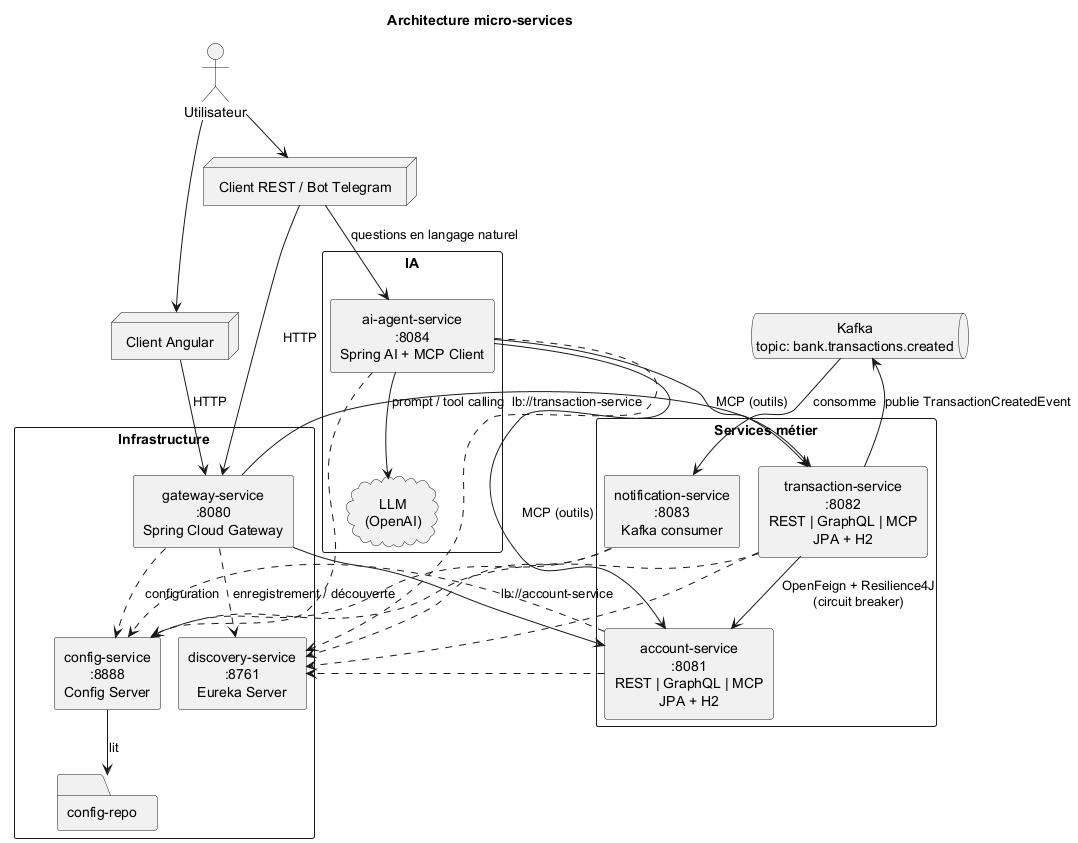

The diagram above was rendered by PlantUML. Its source (embedded in the PNG):
@startuml architecture
!pragma layout smetana
title Architecture micro-services
skinparam shadowing false
skinparam componentStyle rectangle
skinparam defaultTextAlignment center

actor "Utilisateur" as user
node "Client Angular" as angular
node "Client REST / Bot Telegram" as telegram

rectangle "Infrastructure" {
  component "gateway-service\n:8080\nSpring Cloud Gateway" as gateway
  component "discovery-service\n:8761\nEureka Server" as eureka
  component "config-service\n:8888\nConfig Server" as config
  folder "config-repo" as repo
}

rectangle "Services métier" {
  component "account-service\n:8081\nREST | GraphQL | MCP\nJPA + H2" as account
  component "transaction-service\n:8082\nREST | GraphQL | MCP\nJPA + H2" as transaction
  component "notification-service\n:8083\nKafka consumer" as notification
}

queue "Kafka\ntopic: bank.transactions.created" as kafka

rectangle "IA" {
  component "ai-agent-service\n:8084\nSpring AI + MCP Client" as agent
  cloud "LLM\n(OpenAI)" as llm
}

user --> angular
user --> telegram
angular --> gateway : HTTP
telegram --> gateway : HTTP
telegram --> agent : questions en langage naturel

gateway --> account : lb://account-service
gateway --> transaction : lb://transaction-service

transaction --> account : OpenFeign + Resilience4J\n(circuit breaker)
transaction --> kafka : publie TransactionCreatedEvent
kafka --> notification : consomme

agent --> llm : prompt / tool calling
agent --> account : MCP (outils)
agent --> transaction : MCP (outils)

config --> repo : lit
gateway ..> eureka : enregistrement / découverte
account ..> eureka
transaction ..> eureka
notification ..> eureka
agent ..> eureka
gateway ..> config : configuration
account ..> config
transaction ..> config
notification ..> config
agent ..> config
@enduml